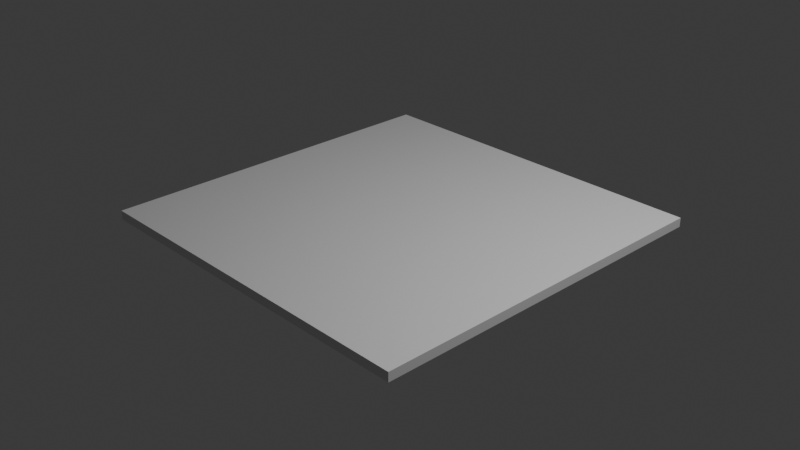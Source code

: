 # Source: untitled.blend  (saved by Blender 4.2.66; exported with 4.5.12 LTS)
import bpy
from mathutils import Matrix  # noqa: F401  (used for matrix-valued properties, if any)

bpy.ops.wm.read_factory_settings(use_empty=True)
scene = bpy.context.scene
scene.name = 'Scene'

# ---- collections
col_collection = bpy.data.collections.new('Collection'); scene.collection.children.link(col_collection)

# ---- materials (node trees are filled in below, after node groups)
mat_material = bpy.data.materials.new('Material')
mat_material.alpha_threshold = 0.0
mat_material.roughness = 0.5
mat_material.line_color = (0.0, 0.0, 0.0, 1.0)

# ---- material node trees
mat_material.use_nodes = True; mat_material.node_tree.nodes.clear()
_N = mat_material.node_tree.nodes; _L = mat_material.node_tree.links
n0 = _N.new('ShaderNodeOutputMaterial'); n0.name = 'Material Output'; n0.location = (300, 300)
n1 = _N.new('ShaderNodeBsdfPrincipled'); n1.name = 'Principled BSDF'; n1.location = (10, 300)
n1.inputs[3].default_value = 1.45
_L.new(n1.outputs[0], n0.inputs[0])
n0.is_active_output = True

# ---- world
world_world = bpy.data.worlds.new('World'); scene.world = world_world
world_world.use_nodes = True; world_world.node_tree.nodes.clear()
_N = world_world.node_tree.nodes; _L = world_world.node_tree.links
n0 = _N.new('ShaderNodeOutputWorld'); n0.name = 'World Output'; n0.location = (300, 300)
n1 = _N.new('ShaderNodeBackground'); n1.name = 'Background'; n1.location = (10, 300)
n1.inputs[0].default_value = (0.05088, 0.05088, 0.05088, 1.0)
_L.new(n1.outputs[0], n0.inputs[0])
n0.is_active_output = True
world_world.color = (0.05088, 0.05088, 0.05088)
world_world.sun_shadow_jitter_overblur = 0.0

# ---- cameras
cam_camera = bpy.data.cameras.new('Camera')
cam_camera.clip_end = 100.0
cam_camera.ortho_scale = 7.314

# ---- lights
light_light = bpy.data.lights.new('Light', 'POINT')
light_light.energy = 1000.0
light_light.shadow_soft_size = 0.1

# ---- meshes
me_cube = bpy.data.meshes.new('Cube')
me_cube.from_pydata([(1.0, 1.0, 1.0), (1.0, 1.0, -1.0), (1.0, -1.0, 1.0), (1.0, -1.0, -1.0), (-1.0, 1.0, 1.0), (-1.0, 1.0, -1.0), (-1.0, -1.0, 1.0), (-1.0, -1.0, -1.0)], [], [(0, 4, 6, 2), (3, 2, 6, 7), (7, 6, 4, 5), (5, 1, 3, 7), (1, 0, 2, 3), (5, 4, 0, 1)])
_uv = me_cube.uv_layers.new(name='UVMap')
_uv.uv.foreach_set('vector', [0.625, 0.5, 0.875, 0.5, 0.875, 0.75, 0.625, 0.75, 0.375, 0.75, 0.625, 0.75, 0.625, 1.0, 0.375, 1.0, 0.375, 0.0, 0.625, 0.0, 0.625, 0.25, 0.375, 0.25, 0.125, 0.5, 0.375, 0.5, 0.375, 0.75, 0.125, 0.75, 0.375, 0.5, 0.625, 0.5, 0.625, 0.75, 0.375, 0.75, 0.375, 0.25, 0.625, 0.25, 0.625, 0.5, 0.375, 0.5])
me_cube.materials.append(mat_material)
me_cube.use_mirror_vertex_groups = False
me_cube.update()

# ---- objects
ob_cube = bpy.data.objects.new('Cube', me_cube)
ob_light = bpy.data.objects.new('Light', light_light)
ob_camera = bpy.data.objects.new('Camera', cam_camera)

# ---- transforms, parenting, visibility, modifiers, constraints
ob_cube.location = (0.0, 0.0, 0.0)
ob_cube.scale = (2.0, 2.0, 0.05)
ob_cube.lock_rotations_4d = False
ob_cube.empty_display_type = 'ARROWS'
ob_cube.lineart.crease_threshold = 0.0
ob_light.location = (4.076, 1.005, 5.904)
ob_light.rotation_euler = (0.6503, 0.05522, 1.866)
ob_light.lock_rotations_4d = False
ob_light.empty_display_type = 'ARROWS'
ob_light.color = (0.0, 0.0, 0.0, 0.0)
ob_light.lineart.crease_threshold = 0.0
ob_camera.location = (7.359, -6.926, 4.958)
ob_camera.rotation_euler = (1.109, 0.0, 0.8149)
ob_camera.lock_rotations_4d = False
ob_camera.empty_display_type = 'ARROWS'
ob_camera.color = (0.0, 0.0, 0.0, 0.0)
ob_camera.display_type = 'WIRE'
ob_camera.lineart.crease_threshold = 0.0

# ---- collection membership
col_collection.objects.link(ob_cube)
col_collection.objects.link(ob_light)
col_collection.objects.link(ob_camera)

# ---- scene / render settings (as saved in the file)
scene.camera = ob_camera
scene.frame_start = 1; scene.frame_end = 250; scene.frame_set(1)
scene.render.engine = 'BLENDER_EEVEE_NEXT'
bpy.context.view_layer.update()
